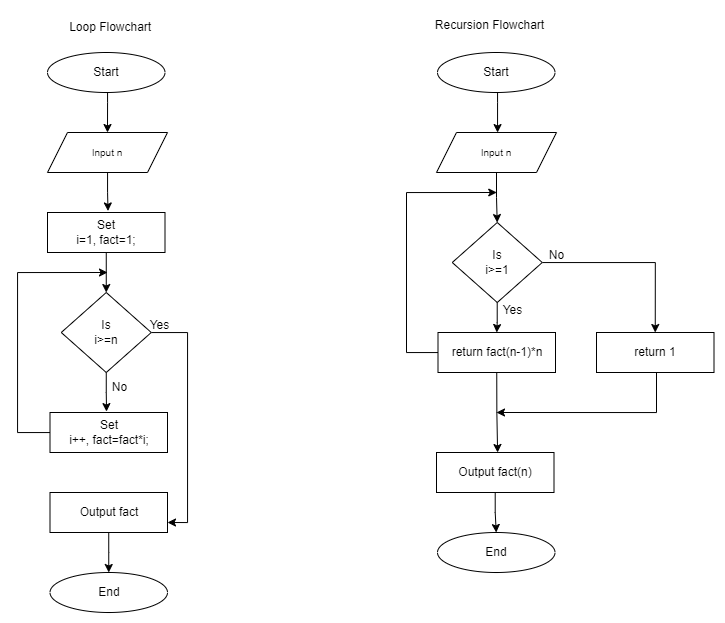

The diagram above was exported from draw.io. Its source (the exported page's mxGraphModel, read from the mxfile embedded in the PNG):
<mxGraphModel dx="952" dy="911" grid="1" gridSize="10" guides="1" tooltips="1" connect="1" arrows="1" fold="1" page="1" pageScale="1" pageWidth="827" pageHeight="1169" background="none" math="0" shadow="0">
  <root>
    <mxCell id="0" />
    <mxCell id="1" parent="0" />
    <mxCell id="Fu45nAlyB5TS3Qrwe35T-56" style="edgeStyle=orthogonalEdgeStyle;rounded=0;orthogonalLoop=1;jettySize=auto;html=1;entryX=0.515;entryY=-0.038;entryDx=0;entryDy=0;entryPerimeter=0;" parent="1" source="Fu45nAlyB5TS3Qrwe35T-2" target="Fu45nAlyB5TS3Qrwe35T-48" edge="1">
      <mxGeometry relative="1" as="geometry" />
    </mxCell>
    <mxCell id="Fu45nAlyB5TS3Qrwe35T-2" value="&lt;font style=&quot;font-size: 10px; font-family: Helvetica, Bangla1085, sans-serif;&quot;&gt;Input n&lt;br&gt;&lt;/font&gt;" style="shape=parallelogram;perimeter=parallelogramPerimeter;whiteSpace=wrap;html=1;fixedSize=1;" parent="1" vertex="1">
      <mxGeometry x="91" y="160" width="120" height="40" as="geometry" />
    </mxCell>
    <mxCell id="Fu45nAlyB5TS3Qrwe35T-40" style="edgeStyle=orthogonalEdgeStyle;rounded=0;orthogonalLoop=1;jettySize=auto;html=1;entryX=0.5;entryY=0;entryDx=0;entryDy=0;" parent="1" source="Fu45nAlyB5TS3Qrwe35T-39" target="Fu45nAlyB5TS3Qrwe35T-2" edge="1">
      <mxGeometry relative="1" as="geometry">
        <Array as="points">
          <mxPoint x="151" y="130" />
          <mxPoint x="151" y="130" />
        </Array>
      </mxGeometry>
    </mxCell>
    <mxCell id="Fu45nAlyB5TS3Qrwe35T-39" value="Start" style="ellipse;whiteSpace=wrap;html=1;" parent="1" vertex="1">
      <mxGeometry x="91" y="80" width="117.5" height="40" as="geometry" />
    </mxCell>
    <mxCell id="Fu45nAlyB5TS3Qrwe35T-58" style="edgeStyle=orthogonalEdgeStyle;rounded=0;orthogonalLoop=1;jettySize=auto;html=1;" parent="1" source="Fu45nAlyB5TS3Qrwe35T-48" target="Fu45nAlyB5TS3Qrwe35T-49" edge="1">
      <mxGeometry relative="1" as="geometry" />
    </mxCell>
    <mxCell id="Fu45nAlyB5TS3Qrwe35T-48" value="Set &lt;br&gt;i=1, fact=1;" style="rounded=0;whiteSpace=wrap;html=1;" parent="1" vertex="1">
      <mxGeometry x="91" y="240" width="117.5" height="40" as="geometry" />
    </mxCell>
    <mxCell id="Fu45nAlyB5TS3Qrwe35T-53" style="edgeStyle=orthogonalEdgeStyle;rounded=0;orthogonalLoop=1;jettySize=auto;html=1;entryX=0.481;entryY=-0.023;entryDx=0;entryDy=0;entryPerimeter=0;" parent="1" source="Fu45nAlyB5TS3Qrwe35T-49" target="Fu45nAlyB5TS3Qrwe35T-51" edge="1">
      <mxGeometry relative="1" as="geometry" />
    </mxCell>
    <mxCell id="Fu45nAlyB5TS3Qrwe35T-61" style="edgeStyle=orthogonalEdgeStyle;rounded=0;orthogonalLoop=1;jettySize=auto;html=1;entryX=1;entryY=0.75;entryDx=0;entryDy=0;" parent="1" source="Fu45nAlyB5TS3Qrwe35T-49" target="Fu45nAlyB5TS3Qrwe35T-60" edge="1">
      <mxGeometry relative="1" as="geometry">
        <Array as="points">
          <mxPoint x="231" y="360" />
          <mxPoint x="231" y="550" />
        </Array>
      </mxGeometry>
    </mxCell>
    <mxCell id="Fu45nAlyB5TS3Qrwe35T-49" value="Is&lt;br&gt;i&amp;gt;=n" style="rhombus;whiteSpace=wrap;html=1;" parent="1" vertex="1">
      <mxGeometry x="104.75" y="320" width="90" height="80" as="geometry" />
    </mxCell>
    <mxCell id="Fu45nAlyB5TS3Qrwe35T-59" style="edgeStyle=orthogonalEdgeStyle;rounded=0;orthogonalLoop=1;jettySize=auto;html=1;" parent="1" source="Fu45nAlyB5TS3Qrwe35T-51" edge="1">
      <mxGeometry relative="1" as="geometry">
        <mxPoint x="151" y="300" as="targetPoint" />
        <Array as="points">
          <mxPoint x="61" y="460" />
          <mxPoint x="61" y="300" />
        </Array>
      </mxGeometry>
    </mxCell>
    <mxCell id="Fu45nAlyB5TS3Qrwe35T-51" value="Set &lt;br style=&quot;font-family: Helvetica, Bangla1085, sans-serif;&quot;&gt;i++, fact=fact*i;" style="rounded=0;whiteSpace=wrap;html=1;" parent="1" vertex="1">
      <mxGeometry x="93.5" y="440" width="117.5" height="40" as="geometry" />
    </mxCell>
    <mxCell id="Fu45nAlyB5TS3Qrwe35T-64" style="edgeStyle=orthogonalEdgeStyle;rounded=0;orthogonalLoop=1;jettySize=auto;html=1;entryX=0.5;entryY=0;entryDx=0;entryDy=0;" parent="1" source="Fu45nAlyB5TS3Qrwe35T-60" target="Fu45nAlyB5TS3Qrwe35T-63" edge="1">
      <mxGeometry relative="1" as="geometry" />
    </mxCell>
    <mxCell id="Fu45nAlyB5TS3Qrwe35T-60" value="Output fact" style="rounded=0;whiteSpace=wrap;html=1;" parent="1" vertex="1">
      <mxGeometry x="93.5" y="520" width="117.5" height="40" as="geometry" />
    </mxCell>
    <mxCell id="Fu45nAlyB5TS3Qrwe35T-63" value="End" style="ellipse;whiteSpace=wrap;html=1;" parent="1" vertex="1">
      <mxGeometry x="93.5" y="600" width="117.5" height="40" as="geometry" />
    </mxCell>
    <mxCell id="yHdNsSL1vhfgXSzNQz3R-23" style="edgeStyle=orthogonalEdgeStyle;rounded=0;orthogonalLoop=1;jettySize=auto;html=1;" edge="1" parent="1" source="yHdNsSL1vhfgXSzNQz3R-2" target="yHdNsSL1vhfgXSzNQz3R-9">
      <mxGeometry relative="1" as="geometry" />
    </mxCell>
    <mxCell id="yHdNsSL1vhfgXSzNQz3R-2" value="&lt;font style=&quot;font-size: 10px; font-family: Helvetica, Bangla1085, sans-serif;&quot;&gt;Input n&lt;br&gt;&lt;/font&gt;" style="shape=parallelogram;perimeter=parallelogramPerimeter;whiteSpace=wrap;html=1;fixedSize=1;" vertex="1" parent="1">
      <mxGeometry x="480" y="160" width="120" height="40" as="geometry" />
    </mxCell>
    <mxCell id="yHdNsSL1vhfgXSzNQz3R-3" style="edgeStyle=orthogonalEdgeStyle;rounded=0;orthogonalLoop=1;jettySize=auto;html=1;entryX=0.5;entryY=0;entryDx=0;entryDy=0;" edge="1" source="yHdNsSL1vhfgXSzNQz3R-4" target="yHdNsSL1vhfgXSzNQz3R-2" parent="1">
      <mxGeometry relative="1" as="geometry">
        <Array as="points">
          <mxPoint x="541" y="130" />
          <mxPoint x="541" y="130" />
        </Array>
      </mxGeometry>
    </mxCell>
    <mxCell id="yHdNsSL1vhfgXSzNQz3R-4" value="Start" style="ellipse;whiteSpace=wrap;html=1;" vertex="1" parent="1">
      <mxGeometry x="481" y="80" width="117.5" height="40" as="geometry" />
    </mxCell>
    <mxCell id="yHdNsSL1vhfgXSzNQz3R-19" style="edgeStyle=orthogonalEdgeStyle;rounded=0;orthogonalLoop=1;jettySize=auto;html=1;entryX=0.5;entryY=0;entryDx=0;entryDy=0;" edge="1" parent="1" source="yHdNsSL1vhfgXSzNQz3R-9" target="yHdNsSL1vhfgXSzNQz3R-18">
      <mxGeometry relative="1" as="geometry" />
    </mxCell>
    <mxCell id="yHdNsSL1vhfgXSzNQz3R-22" style="edgeStyle=orthogonalEdgeStyle;rounded=0;orthogonalLoop=1;jettySize=auto;html=1;entryX=0.5;entryY=0;entryDx=0;entryDy=0;" edge="1" parent="1" source="yHdNsSL1vhfgXSzNQz3R-9" target="yHdNsSL1vhfgXSzNQz3R-11">
      <mxGeometry relative="1" as="geometry" />
    </mxCell>
    <mxCell id="yHdNsSL1vhfgXSzNQz3R-9" value="Is&lt;br style=&quot;font-family: Helvetica, Bangla1085, sans-serif;&quot;&gt;i&amp;gt;=1" style="rhombus;whiteSpace=wrap;html=1;" vertex="1" parent="1">
      <mxGeometry x="495.75" y="250" width="90" height="80" as="geometry" />
    </mxCell>
    <mxCell id="yHdNsSL1vhfgXSzNQz3R-24" style="edgeStyle=orthogonalEdgeStyle;rounded=0;orthogonalLoop=1;jettySize=auto;html=1;" edge="1" parent="1" source="yHdNsSL1vhfgXSzNQz3R-11">
      <mxGeometry relative="1" as="geometry">
        <mxPoint x="540.25" y="220" as="targetPoint" />
        <Array as="points">
          <mxPoint x="450" y="380" />
          <mxPoint x="450" y="220" />
        </Array>
      </mxGeometry>
    </mxCell>
    <mxCell id="yHdNsSL1vhfgXSzNQz3R-28" style="edgeStyle=orthogonalEdgeStyle;rounded=0;orthogonalLoop=1;jettySize=auto;html=1;entryX=0.519;entryY=-0.092;entryDx=0;entryDy=0;entryPerimeter=0;exitX=0.5;exitY=1;exitDx=0;exitDy=0;" edge="1" parent="1" source="yHdNsSL1vhfgXSzNQz3R-11">
      <mxGeometry relative="1" as="geometry">
        <mxPoint x="540.3866666666668" y="403.68" as="sourcePoint" />
        <mxPoint x="541.1025000000001" y="480.00000000000006" as="targetPoint" />
        <Array as="points">
          <mxPoint x="540" y="440" />
          <mxPoint x="541" y="440" />
        </Array>
      </mxGeometry>
    </mxCell>
    <mxCell id="yHdNsSL1vhfgXSzNQz3R-11" value="return fact(n-1)*n" style="rounded=0;whiteSpace=wrap;html=1;" vertex="1" parent="1">
      <mxGeometry x="481.5" y="360" width="117.5" height="40" as="geometry" />
    </mxCell>
    <mxCell id="yHdNsSL1vhfgXSzNQz3R-12" style="edgeStyle=orthogonalEdgeStyle;rounded=0;orthogonalLoop=1;jettySize=auto;html=1;entryX=0.5;entryY=0;entryDx=0;entryDy=0;" edge="1" source="yHdNsSL1vhfgXSzNQz3R-13" target="yHdNsSL1vhfgXSzNQz3R-14" parent="1">
      <mxGeometry relative="1" as="geometry" />
    </mxCell>
    <mxCell id="yHdNsSL1vhfgXSzNQz3R-13" value="Output fact(n)" style="rounded=0;whiteSpace=wrap;html=1;" vertex="1" parent="1">
      <mxGeometry x="480" y="480" width="117.5" height="40" as="geometry" />
    </mxCell>
    <mxCell id="yHdNsSL1vhfgXSzNQz3R-14" value="End" style="ellipse;whiteSpace=wrap;html=1;" vertex="1" parent="1">
      <mxGeometry x="481" y="560" width="117.5" height="40" as="geometry" />
    </mxCell>
    <mxCell id="yHdNsSL1vhfgXSzNQz3R-15" value="Yes" style="text;html=1;align=center;verticalAlign=middle;resizable=0;points=[];autosize=1;strokeColor=none;fillColor=none;" vertex="1" parent="1">
      <mxGeometry x="183" y="338" width="40" height="30" as="geometry" />
    </mxCell>
    <mxCell id="yHdNsSL1vhfgXSzNQz3R-16" value="No" style="text;html=1;align=center;verticalAlign=middle;resizable=0;points=[];autosize=1;strokeColor=none;fillColor=none;" vertex="1" parent="1">
      <mxGeometry x="143" y="400" width="40" height="30" as="geometry" />
    </mxCell>
    <mxCell id="yHdNsSL1vhfgXSzNQz3R-30" style="edgeStyle=orthogonalEdgeStyle;rounded=0;orthogonalLoop=1;jettySize=auto;html=1;" edge="1" parent="1">
      <mxGeometry relative="1" as="geometry">
        <mxPoint x="540" y="440" as="targetPoint" />
        <mxPoint x="678.7439999999999" y="390" as="sourcePoint" />
        <Array as="points">
          <mxPoint x="700" y="390" />
          <mxPoint x="700" y="440" />
        </Array>
      </mxGeometry>
    </mxCell>
    <mxCell id="yHdNsSL1vhfgXSzNQz3R-18" value="return 1" style="rounded=0;whiteSpace=wrap;html=1;" vertex="1" parent="1">
      <mxGeometry x="640" y="360" width="117.5" height="40" as="geometry" />
    </mxCell>
    <mxCell id="yHdNsSL1vhfgXSzNQz3R-31" value="No" style="text;html=1;align=center;verticalAlign=middle;resizable=0;points=[];autosize=1;strokeColor=none;fillColor=none;" vertex="1" parent="1">
      <mxGeometry x="580" y="268" width="40" height="30" as="geometry" />
    </mxCell>
    <mxCell id="yHdNsSL1vhfgXSzNQz3R-32" value="Yes" style="text;html=1;align=center;verticalAlign=middle;resizable=0;points=[];autosize=1;strokeColor=none;fillColor=none;" vertex="1" parent="1">
      <mxGeometry x="536" y="323" width="40" height="30" as="geometry" />
    </mxCell>
    <mxCell id="yHdNsSL1vhfgXSzNQz3R-33" value="&amp;nbsp;Loop Flowchart" style="text;html=1;align=center;verticalAlign=middle;resizable=0;points=[];autosize=1;strokeColor=none;fillColor=none;" vertex="1" parent="1">
      <mxGeometry x="97.25" y="40" width="110" height="30" as="geometry" />
    </mxCell>
    <mxCell id="yHdNsSL1vhfgXSzNQz3R-35" value="Recursion Flowchart&lt;br&gt;" style="text;html=1;align=center;verticalAlign=middle;resizable=0;points=[];autosize=1;strokeColor=none;fillColor=none;" vertex="1" parent="1">
      <mxGeometry x="468" y="38" width="130" height="30" as="geometry" />
    </mxCell>
  </root>
</mxGraphModel>